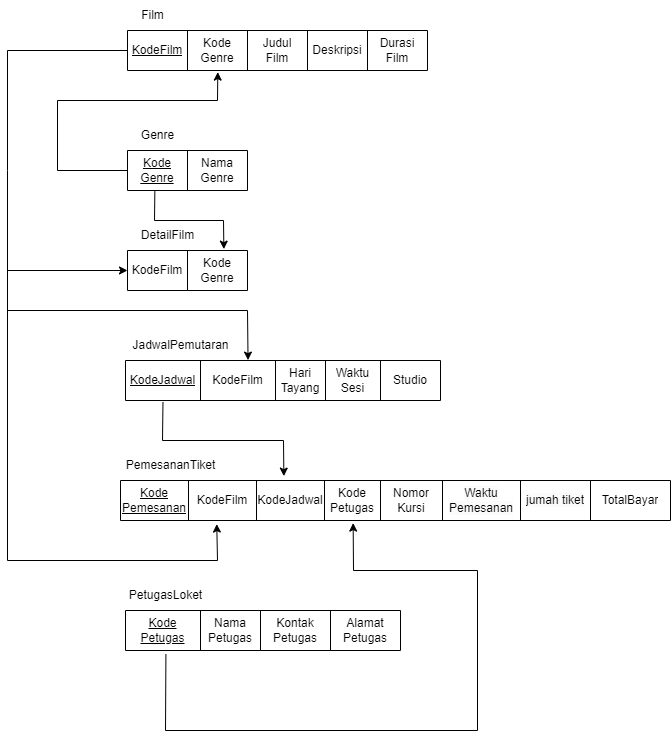

The diagram above was exported from draw.io. Its source (the exported page's mxGraphModel, read from the mxfile embedded in the PNG):
<mxGraphModel dx="1723" dy="806" grid="1" gridSize="10" guides="1" tooltips="1" connect="1" arrows="1" fold="1" page="1" pageScale="1" pageWidth="850" pageHeight="1100" math="0" shadow="0">
  <root>
    <mxCell id="0" />
    <mxCell id="1" parent="0" />
    <mxCell id="R9Jttoh0nBT9D3WDW9cu-33" value="Film" style="text;html=1;align=center;verticalAlign=middle;resizable=0;points=[];autosize=1;strokeColor=none;fillColor=none;" parent="1" vertex="1">
      <mxGeometry x="160" y="100" width="50" height="30" as="geometry" />
    </mxCell>
    <mxCell id="R9Jttoh0nBT9D3WDW9cu-34" value="JadwalPemutaran" style="text;html=1;align=center;verticalAlign=middle;resizable=0;points=[];autosize=1;strokeColor=none;fillColor=none;" parent="1" vertex="1">
      <mxGeometry x="153" y="430" width="120" height="30" as="geometry" />
    </mxCell>
    <mxCell id="R9Jttoh0nBT9D3WDW9cu-42" value="PetugasLoket" style="text;html=1;align=center;verticalAlign=middle;resizable=0;points=[];autosize=1;strokeColor=none;fillColor=none;" parent="1" vertex="1">
      <mxGeometry x="148" y="680" width="100" height="30" as="geometry" />
    </mxCell>
    <mxCell id="R9Jttoh0nBT9D3WDW9cu-44" value="PemesananTiket" style="text;html=1;align=center;verticalAlign=middle;resizable=0;points=[];autosize=1;strokeColor=none;fillColor=none;" parent="1" vertex="1">
      <mxGeometry x="148" y="550" width="110" height="30" as="geometry" />
    </mxCell>
    <mxCell id="R9Jttoh0nBT9D3WDW9cu-45" value="" style="shape=table;startSize=0;container=1;collapsible=0;childLayout=tableLayout;" parent="1" vertex="1">
      <mxGeometry x="160" y="130" width="300" height="40" as="geometry" />
    </mxCell>
    <mxCell id="R9Jttoh0nBT9D3WDW9cu-46" value="" style="shape=tableRow;horizontal=0;startSize=0;swimlaneHead=0;swimlaneBody=0;strokeColor=inherit;top=0;left=0;bottom=0;right=0;collapsible=0;dropTarget=0;fillColor=none;points=[[0,0.5],[1,0.5]];portConstraint=eastwest;" parent="R9Jttoh0nBT9D3WDW9cu-45" vertex="1">
      <mxGeometry width="300" height="40" as="geometry" />
    </mxCell>
    <mxCell id="R9Jttoh0nBT9D3WDW9cu-98" value="&lt;u&gt;KodeFilm&lt;/u&gt;" style="shape=partialRectangle;html=1;whiteSpace=wrap;connectable=0;strokeColor=inherit;overflow=hidden;fillColor=none;top=0;left=0;bottom=0;right=0;pointerEvents=1;" parent="R9Jttoh0nBT9D3WDW9cu-46" vertex="1">
      <mxGeometry width="60" height="40" as="geometry">
        <mxRectangle width="60" height="40" as="alternateBounds" />
      </mxGeometry>
    </mxCell>
    <mxCell id="wKCh2V_frDV9IBO8eTKP-6" value="Kode&lt;div&gt;Genre&lt;/div&gt;" style="shape=partialRectangle;html=1;whiteSpace=wrap;connectable=0;strokeColor=inherit;overflow=hidden;fillColor=none;top=0;left=0;bottom=0;right=0;pointerEvents=1;" vertex="1" parent="R9Jttoh0nBT9D3WDW9cu-46">
      <mxGeometry x="60" width="60" height="40" as="geometry">
        <mxRectangle width="60" height="40" as="alternateBounds" />
      </mxGeometry>
    </mxCell>
    <mxCell id="R9Jttoh0nBT9D3WDW9cu-47" value="Judul&lt;div&gt;Film&lt;/div&gt;" style="shape=partialRectangle;html=1;whiteSpace=wrap;connectable=0;strokeColor=inherit;overflow=hidden;fillColor=none;top=0;left=0;bottom=0;right=0;pointerEvents=1;" parent="R9Jttoh0nBT9D3WDW9cu-46" vertex="1">
      <mxGeometry x="120" width="60" height="40" as="geometry">
        <mxRectangle width="60" height="40" as="alternateBounds" />
      </mxGeometry>
    </mxCell>
    <mxCell id="R9Jttoh0nBT9D3WDW9cu-48" value="Deskripsi" style="shape=partialRectangle;html=1;whiteSpace=wrap;connectable=0;strokeColor=inherit;overflow=hidden;fillColor=none;top=0;left=0;bottom=0;right=0;pointerEvents=1;" parent="R9Jttoh0nBT9D3WDW9cu-46" vertex="1">
      <mxGeometry x="180" width="60" height="40" as="geometry">
        <mxRectangle width="60" height="40" as="alternateBounds" />
      </mxGeometry>
    </mxCell>
    <mxCell id="R9Jttoh0nBT9D3WDW9cu-49" value="Durasi&lt;div&gt;Film&lt;/div&gt;" style="shape=partialRectangle;html=1;whiteSpace=wrap;connectable=0;strokeColor=inherit;overflow=hidden;fillColor=none;top=0;left=0;bottom=0;right=0;pointerEvents=1;" parent="R9Jttoh0nBT9D3WDW9cu-46" vertex="1">
      <mxGeometry x="240" width="60" height="40" as="geometry">
        <mxRectangle width="60" height="40" as="alternateBounds" />
      </mxGeometry>
    </mxCell>
    <mxCell id="R9Jttoh0nBT9D3WDW9cu-58" value="" style="shape=table;startSize=0;container=1;collapsible=0;childLayout=tableLayout;" parent="1" vertex="1">
      <mxGeometry x="158" y="460" width="315" height="40" as="geometry" />
    </mxCell>
    <mxCell id="R9Jttoh0nBT9D3WDW9cu-59" value="" style="shape=tableRow;horizontal=0;startSize=0;swimlaneHead=0;swimlaneBody=0;strokeColor=inherit;top=0;left=0;bottom=0;right=0;collapsible=0;dropTarget=0;fillColor=none;points=[[0,0.5],[1,0.5]];portConstraint=eastwest;" parent="R9Jttoh0nBT9D3WDW9cu-58" vertex="1">
      <mxGeometry width="315" height="40" as="geometry" />
    </mxCell>
    <mxCell id="R9Jttoh0nBT9D3WDW9cu-99" value="&lt;u&gt;KodeJadwal&lt;/u&gt;" style="shape=partialRectangle;html=1;whiteSpace=wrap;connectable=0;strokeColor=inherit;overflow=hidden;fillColor=none;top=0;left=0;bottom=0;right=0;pointerEvents=1;" parent="R9Jttoh0nBT9D3WDW9cu-59" vertex="1">
      <mxGeometry width="75" height="40" as="geometry">
        <mxRectangle width="75" height="40" as="alternateBounds" />
      </mxGeometry>
    </mxCell>
    <mxCell id="wKCh2V_frDV9IBO8eTKP-5" value="KodeFilm" style="shape=partialRectangle;html=1;whiteSpace=wrap;connectable=0;strokeColor=inherit;overflow=hidden;fillColor=none;top=0;left=0;bottom=0;right=0;pointerEvents=1;" vertex="1" parent="R9Jttoh0nBT9D3WDW9cu-59">
      <mxGeometry x="75" width="75" height="40" as="geometry">
        <mxRectangle width="75" height="40" as="alternateBounds" />
      </mxGeometry>
    </mxCell>
    <mxCell id="R9Jttoh0nBT9D3WDW9cu-60" value="Hari&lt;div&gt;Tayang&lt;/div&gt;" style="shape=partialRectangle;html=1;whiteSpace=wrap;connectable=0;strokeColor=inherit;overflow=hidden;fillColor=none;top=0;left=0;bottom=0;right=0;pointerEvents=1;" parent="R9Jttoh0nBT9D3WDW9cu-59" vertex="1">
      <mxGeometry x="150" width="50" height="40" as="geometry">
        <mxRectangle width="50" height="40" as="alternateBounds" />
      </mxGeometry>
    </mxCell>
    <mxCell id="R9Jttoh0nBT9D3WDW9cu-61" value="Waktu&lt;div&gt;Sesi&lt;/div&gt;" style="shape=partialRectangle;html=1;whiteSpace=wrap;connectable=0;strokeColor=inherit;overflow=hidden;fillColor=none;top=0;left=0;bottom=0;right=0;pointerEvents=1;" parent="R9Jttoh0nBT9D3WDW9cu-59" vertex="1">
      <mxGeometry x="200" width="55" height="40" as="geometry">
        <mxRectangle width="55" height="40" as="alternateBounds" />
      </mxGeometry>
    </mxCell>
    <mxCell id="R9Jttoh0nBT9D3WDW9cu-62" value="Studio" style="shape=partialRectangle;html=1;whiteSpace=wrap;connectable=0;strokeColor=inherit;overflow=hidden;fillColor=none;top=0;left=0;bottom=0;right=0;pointerEvents=1;" parent="R9Jttoh0nBT9D3WDW9cu-59" vertex="1">
      <mxGeometry x="255" width="60" height="40" as="geometry">
        <mxRectangle width="60" height="40" as="alternateBounds" />
      </mxGeometry>
    </mxCell>
    <mxCell id="R9Jttoh0nBT9D3WDW9cu-64" value="" style="shape=table;startSize=0;container=1;collapsible=0;childLayout=tableLayout;" parent="1" vertex="1">
      <mxGeometry x="153" y="580" width="550" height="40" as="geometry" />
    </mxCell>
    <mxCell id="R9Jttoh0nBT9D3WDW9cu-65" value="" style="shape=tableRow;horizontal=0;startSize=0;swimlaneHead=0;swimlaneBody=0;strokeColor=inherit;top=0;left=0;bottom=0;right=0;collapsible=0;dropTarget=0;fillColor=none;points=[[0,0.5],[1,0.5]];portConstraint=eastwest;" parent="R9Jttoh0nBT9D3WDW9cu-64" vertex="1">
      <mxGeometry width="550" height="40" as="geometry" />
    </mxCell>
    <mxCell id="wKCh2V_frDV9IBO8eTKP-3" value="&lt;u&gt;Kode&lt;/u&gt;&lt;div&gt;&lt;u&gt;Pemesanan&lt;/u&gt;&lt;/div&gt;" style="shape=partialRectangle;html=1;whiteSpace=wrap;connectable=0;strokeColor=inherit;overflow=hidden;fillColor=none;top=0;left=0;bottom=0;right=0;pointerEvents=1;" vertex="1" parent="R9Jttoh0nBT9D3WDW9cu-65">
      <mxGeometry width="68" height="40" as="geometry">
        <mxRectangle width="68" height="40" as="alternateBounds" />
      </mxGeometry>
    </mxCell>
    <mxCell id="wKCh2V_frDV9IBO8eTKP-2" value="KodeFilm" style="shape=partialRectangle;html=1;whiteSpace=wrap;connectable=0;strokeColor=inherit;overflow=hidden;fillColor=none;top=0;left=0;bottom=0;right=0;pointerEvents=1;" vertex="1" parent="R9Jttoh0nBT9D3WDW9cu-65">
      <mxGeometry x="68" width="68" height="40" as="geometry">
        <mxRectangle width="68" height="40" as="alternateBounds" />
      </mxGeometry>
    </mxCell>
    <mxCell id="R9Jttoh0nBT9D3WDW9cu-66" value="KodeJadwal" style="shape=partialRectangle;html=1;whiteSpace=wrap;connectable=0;strokeColor=inherit;overflow=hidden;fillColor=none;top=0;left=0;bottom=0;right=0;pointerEvents=1;" parent="R9Jttoh0nBT9D3WDW9cu-65" vertex="1">
      <mxGeometry x="136" width="68" height="40" as="geometry">
        <mxRectangle width="68" height="40" as="alternateBounds" />
      </mxGeometry>
    </mxCell>
    <mxCell id="R9Jttoh0nBT9D3WDW9cu-67" value="Kode&lt;div&gt;Petugas&lt;/div&gt;" style="shape=partialRectangle;html=1;whiteSpace=wrap;connectable=0;strokeColor=inherit;overflow=hidden;fillColor=none;top=0;left=0;bottom=0;right=0;pointerEvents=1;" parent="R9Jttoh0nBT9D3WDW9cu-65" vertex="1">
      <mxGeometry x="204" width="56" height="40" as="geometry">
        <mxRectangle width="56" height="40" as="alternateBounds" />
      </mxGeometry>
    </mxCell>
    <mxCell id="R9Jttoh0nBT9D3WDW9cu-68" value="Nomor&lt;div&gt;Kursi&lt;/div&gt;" style="shape=partialRectangle;html=1;whiteSpace=wrap;connectable=0;strokeColor=inherit;overflow=hidden;fillColor=none;top=0;left=0;bottom=0;right=0;pointerEvents=1;" parent="R9Jttoh0nBT9D3WDW9cu-65" vertex="1">
      <mxGeometry x="260" width="62" height="40" as="geometry">
        <mxRectangle width="62" height="40" as="alternateBounds" />
      </mxGeometry>
    </mxCell>
    <mxCell id="R9Jttoh0nBT9D3WDW9cu-69" value="&lt;span style=&quot;color: rgb(0, 0, 0); font-family: Helvetica; font-size: 12px; font-style: normal; font-variant-ligatures: normal; font-variant-caps: normal; font-weight: 400; letter-spacing: normal; orphans: 2; text-align: center; text-indent: 0px; text-transform: none; widows: 2; word-spacing: 0px; -webkit-text-stroke-width: 0px; white-space: normal; background-color: rgb(251, 251, 251); text-decoration-thickness: initial; text-decoration-style: initial; text-decoration-color: initial; display: inline !important; float: none;&quot;&gt;Waktu&lt;/span&gt;&lt;div&gt;&lt;span style=&quot;color: rgb(0, 0, 0); font-family: Helvetica; font-size: 12px; font-style: normal; font-variant-ligatures: normal; font-variant-caps: normal; font-weight: 400; letter-spacing: normal; orphans: 2; text-align: center; text-indent: 0px; text-transform: none; widows: 2; word-spacing: 0px; -webkit-text-stroke-width: 0px; white-space: normal; background-color: rgb(251, 251, 251); text-decoration-thickness: initial; text-decoration-style: initial; text-decoration-color: initial; display: inline !important; float: none;&quot;&gt;Pemesanan&lt;/span&gt;&lt;/div&gt;" style="shape=partialRectangle;html=1;whiteSpace=wrap;connectable=0;strokeColor=inherit;overflow=hidden;fillColor=none;top=0;left=0;bottom=0;right=0;pointerEvents=1;" parent="R9Jttoh0nBT9D3WDW9cu-65" vertex="1">
      <mxGeometry x="322" width="78" height="40" as="geometry">
        <mxRectangle width="78" height="40" as="alternateBounds" />
      </mxGeometry>
    </mxCell>
    <mxCell id="R9Jttoh0nBT9D3WDW9cu-70" value="&lt;span style=&quot;color: rgb(0, 0, 0); font-family: Helvetica; font-size: 12px; font-style: normal; font-variant-ligatures: normal; font-variant-caps: normal; font-weight: 400; letter-spacing: normal; orphans: 2; text-align: center; text-indent: 0px; text-transform: none; widows: 2; word-spacing: 0px; -webkit-text-stroke-width: 0px; white-space: normal; background-color: rgb(251, 251, 251); text-decoration-thickness: initial; text-decoration-style: initial; text-decoration-color: initial; display: inline !important; float: none;&quot;&gt;jumah tiket&lt;/span&gt;" style="shape=partialRectangle;html=1;whiteSpace=wrap;connectable=0;strokeColor=inherit;overflow=hidden;fillColor=none;top=0;left=0;bottom=0;right=0;pointerEvents=1;" parent="R9Jttoh0nBT9D3WDW9cu-65" vertex="1">
      <mxGeometry x="400" width="70" height="40" as="geometry">
        <mxRectangle width="70" height="40" as="alternateBounds" />
      </mxGeometry>
    </mxCell>
    <mxCell id="R9Jttoh0nBT9D3WDW9cu-71" value="TotalBayar" style="shape=partialRectangle;html=1;whiteSpace=wrap;connectable=0;strokeColor=inherit;overflow=hidden;fillColor=none;top=0;left=0;bottom=0;right=0;pointerEvents=1;" parent="R9Jttoh0nBT9D3WDW9cu-65" vertex="1">
      <mxGeometry x="470" width="80" height="40" as="geometry">
        <mxRectangle width="80" height="40" as="alternateBounds" />
      </mxGeometry>
    </mxCell>
    <mxCell id="R9Jttoh0nBT9D3WDW9cu-76" value="" style="shape=table;startSize=0;container=1;collapsible=0;childLayout=tableLayout;" parent="1" vertex="1">
      <mxGeometry x="158" y="710" width="275" height="40" as="geometry" />
    </mxCell>
    <mxCell id="R9Jttoh0nBT9D3WDW9cu-77" value="" style="shape=tableRow;horizontal=0;startSize=0;swimlaneHead=0;swimlaneBody=0;strokeColor=inherit;top=0;left=0;bottom=0;right=0;collapsible=0;dropTarget=0;fillColor=none;points=[[0,0.5],[1,0.5]];portConstraint=eastwest;" parent="R9Jttoh0nBT9D3WDW9cu-76" vertex="1">
      <mxGeometry width="275" height="40" as="geometry" />
    </mxCell>
    <mxCell id="R9Jttoh0nBT9D3WDW9cu-78" value="&lt;u&gt;Kode&lt;/u&gt;&lt;div&gt;&lt;u&gt;Petugas&lt;/u&gt;&lt;/div&gt;" style="shape=partialRectangle;html=1;whiteSpace=wrap;connectable=0;strokeColor=inherit;overflow=hidden;fillColor=none;top=0;left=0;bottom=0;right=0;pointerEvents=1;" parent="R9Jttoh0nBT9D3WDW9cu-77" vertex="1">
      <mxGeometry width="75" height="40" as="geometry">
        <mxRectangle width="75" height="40" as="alternateBounds" />
      </mxGeometry>
    </mxCell>
    <mxCell id="R9Jttoh0nBT9D3WDW9cu-79" value="Nama Petugas" style="shape=partialRectangle;html=1;whiteSpace=wrap;connectable=0;strokeColor=inherit;overflow=hidden;fillColor=none;top=0;left=0;bottom=0;right=0;pointerEvents=1;" parent="R9Jttoh0nBT9D3WDW9cu-77" vertex="1">
      <mxGeometry x="75" width="60" height="40" as="geometry">
        <mxRectangle width="60" height="40" as="alternateBounds" />
      </mxGeometry>
    </mxCell>
    <mxCell id="R9Jttoh0nBT9D3WDW9cu-80" value="Kontak Petugas" style="shape=partialRectangle;html=1;whiteSpace=wrap;connectable=0;strokeColor=inherit;overflow=hidden;fillColor=none;top=0;left=0;bottom=0;right=0;pointerEvents=1;" parent="R9Jttoh0nBT9D3WDW9cu-77" vertex="1">
      <mxGeometry x="135" width="70" height="40" as="geometry">
        <mxRectangle width="70" height="40" as="alternateBounds" />
      </mxGeometry>
    </mxCell>
    <mxCell id="wKCh2V_frDV9IBO8eTKP-4" value="Alamat&lt;div&gt;Petugas&lt;/div&gt;" style="shape=partialRectangle;html=1;whiteSpace=wrap;connectable=0;strokeColor=inherit;overflow=hidden;fillColor=none;top=0;left=0;bottom=0;right=0;pointerEvents=1;" vertex="1" parent="R9Jttoh0nBT9D3WDW9cu-77">
      <mxGeometry x="205" width="70" height="40" as="geometry">
        <mxRectangle width="70" height="40" as="alternateBounds" />
      </mxGeometry>
    </mxCell>
    <mxCell id="R9Jttoh0nBT9D3WDW9cu-112" value="Genre" style="text;html=1;align=center;verticalAlign=middle;resizable=0;points=[];autosize=1;strokeColor=none;fillColor=none;" parent="1" vertex="1">
      <mxGeometry x="160" y="220" width="60" height="30" as="geometry" />
    </mxCell>
    <mxCell id="R9Jttoh0nBT9D3WDW9cu-113" value="" style="shape=table;startSize=0;container=1;collapsible=0;childLayout=tableLayout;" parent="1" vertex="1">
      <mxGeometry x="160" y="250" width="120" height="40" as="geometry" />
    </mxCell>
    <mxCell id="R9Jttoh0nBT9D3WDW9cu-114" value="" style="shape=tableRow;horizontal=0;startSize=0;swimlaneHead=0;swimlaneBody=0;strokeColor=inherit;top=0;left=0;bottom=0;right=0;collapsible=0;dropTarget=0;fillColor=none;points=[[0,0.5],[1,0.5]];portConstraint=eastwest;" parent="R9Jttoh0nBT9D3WDW9cu-113" vertex="1">
      <mxGeometry width="120" height="40" as="geometry" />
    </mxCell>
    <mxCell id="R9Jttoh0nBT9D3WDW9cu-115" value="&lt;u&gt;Kode&lt;/u&gt;&lt;div&gt;&lt;u&gt;Genre&lt;/u&gt;&lt;/div&gt;" style="shape=partialRectangle;html=1;whiteSpace=wrap;connectable=0;strokeColor=inherit;overflow=hidden;fillColor=none;top=0;left=0;bottom=0;right=0;pointerEvents=1;" parent="R9Jttoh0nBT9D3WDW9cu-114" vertex="1">
      <mxGeometry width="60" height="40" as="geometry">
        <mxRectangle width="60" height="40" as="alternateBounds" />
      </mxGeometry>
    </mxCell>
    <mxCell id="R9Jttoh0nBT9D3WDW9cu-116" value="Nama&lt;div&gt;Genre&lt;/div&gt;" style="shape=partialRectangle;html=1;whiteSpace=wrap;connectable=0;strokeColor=inherit;overflow=hidden;fillColor=none;top=0;left=0;bottom=0;right=0;pointerEvents=1;" parent="R9Jttoh0nBT9D3WDW9cu-114" vertex="1">
      <mxGeometry x="60" width="60" height="40" as="geometry">
        <mxRectangle width="60" height="40" as="alternateBounds" />
      </mxGeometry>
    </mxCell>
    <mxCell id="R9Jttoh0nBT9D3WDW9cu-117" value="DetailFilm" style="text;html=1;align=center;verticalAlign=middle;resizable=0;points=[];autosize=1;strokeColor=none;fillColor=none;" parent="1" vertex="1">
      <mxGeometry x="160" y="320" width="80" height="30" as="geometry" />
    </mxCell>
    <mxCell id="R9Jttoh0nBT9D3WDW9cu-118" value="" style="shape=table;startSize=0;container=1;collapsible=0;childLayout=tableLayout;" parent="1" vertex="1">
      <mxGeometry x="160" y="350" width="120" height="40" as="geometry" />
    </mxCell>
    <mxCell id="R9Jttoh0nBT9D3WDW9cu-119" value="" style="shape=tableRow;horizontal=0;startSize=0;swimlaneHead=0;swimlaneBody=0;strokeColor=inherit;top=0;left=0;bottom=0;right=0;collapsible=0;dropTarget=0;fillColor=none;points=[[0,0.5],[1,0.5]];portConstraint=eastwest;" parent="R9Jttoh0nBT9D3WDW9cu-118" vertex="1">
      <mxGeometry width="120" height="40" as="geometry" />
    </mxCell>
    <mxCell id="R9Jttoh0nBT9D3WDW9cu-120" value="KodeFilm" style="shape=partialRectangle;html=1;whiteSpace=wrap;connectable=0;strokeColor=inherit;overflow=hidden;fillColor=none;top=0;left=0;bottom=0;right=0;pointerEvents=1;" parent="R9Jttoh0nBT9D3WDW9cu-119" vertex="1">
      <mxGeometry width="60" height="40" as="geometry">
        <mxRectangle width="60" height="40" as="alternateBounds" />
      </mxGeometry>
    </mxCell>
    <mxCell id="R9Jttoh0nBT9D3WDW9cu-121" value="Kode&lt;div&gt;Genre&lt;/div&gt;" style="shape=partialRectangle;html=1;whiteSpace=wrap;connectable=0;strokeColor=inherit;overflow=hidden;fillColor=none;top=0;left=0;bottom=0;right=0;pointerEvents=1;" parent="R9Jttoh0nBT9D3WDW9cu-119" vertex="1">
      <mxGeometry x="60" width="60" height="40" as="geometry">
        <mxRectangle width="60" height="40" as="alternateBounds" />
      </mxGeometry>
    </mxCell>
    <mxCell id="wKCh2V_frDV9IBO8eTKP-7" value="" style="endArrow=classic;html=1;rounded=0;exitX=0;exitY=0.5;exitDx=0;exitDy=0;entryX=0.301;entryY=1.04;entryDx=0;entryDy=0;entryPerimeter=0;" edge="1" parent="1" source="R9Jttoh0nBT9D3WDW9cu-114" target="R9Jttoh0nBT9D3WDW9cu-46">
      <mxGeometry width="50" height="50" relative="1" as="geometry">
        <mxPoint x="350" y="400" as="sourcePoint" />
        <mxPoint x="300" y="450" as="targetPoint" />
        <Array as="points">
          <mxPoint x="90" y="270" />
          <mxPoint x="90" y="200" />
          <mxPoint x="250" y="200" />
        </Array>
      </mxGeometry>
    </mxCell>
    <mxCell id="wKCh2V_frDV9IBO8eTKP-8" value="" style="endArrow=classic;html=1;rounded=0;exitX=0;exitY=0.5;exitDx=0;exitDy=0;entryX=0;entryY=0.5;entryDx=0;entryDy=0;" edge="1" parent="1" source="R9Jttoh0nBT9D3WDW9cu-46" target="R9Jttoh0nBT9D3WDW9cu-119">
      <mxGeometry width="50" height="50" relative="1" as="geometry">
        <mxPoint x="300" y="470" as="sourcePoint" />
        <mxPoint x="350" y="420" as="targetPoint" />
        <Array as="points">
          <mxPoint x="40" y="150" />
          <mxPoint x="40" y="270" />
          <mxPoint x="40" y="370" />
        </Array>
      </mxGeometry>
    </mxCell>
    <mxCell id="wKCh2V_frDV9IBO8eTKP-10" value="" style="endArrow=classic;html=1;rounded=0;exitX=0.228;exitY=0.99;exitDx=0;exitDy=0;exitPerimeter=0;entryX=0.803;entryY=-0.035;entryDx=0;entryDy=0;entryPerimeter=0;" edge="1" parent="1" source="R9Jttoh0nBT9D3WDW9cu-114" target="R9Jttoh0nBT9D3WDW9cu-119">
      <mxGeometry width="50" height="50" relative="1" as="geometry">
        <mxPoint x="300" y="330" as="sourcePoint" />
        <mxPoint x="350" y="280" as="targetPoint" />
        <Array as="points">
          <mxPoint x="187" y="320" />
          <mxPoint x="256" y="320" />
        </Array>
      </mxGeometry>
    </mxCell>
    <mxCell id="wKCh2V_frDV9IBO8eTKP-11" value="" style="endArrow=classic;html=1;rounded=0;exitX=0.119;exitY=1.04;exitDx=0;exitDy=0;exitPerimeter=0;entryX=0.297;entryY=-0.11;entryDx=0;entryDy=0;entryPerimeter=0;" edge="1" parent="1" source="R9Jttoh0nBT9D3WDW9cu-59" target="R9Jttoh0nBT9D3WDW9cu-65">
      <mxGeometry width="50" height="50" relative="1" as="geometry">
        <mxPoint x="300" y="650" as="sourcePoint" />
        <mxPoint x="350" y="600" as="targetPoint" />
        <Array as="points">
          <mxPoint x="195" y="540" />
          <mxPoint x="316" y="540" />
        </Array>
      </mxGeometry>
    </mxCell>
    <mxCell id="wKCh2V_frDV9IBO8eTKP-12" value="" style="endArrow=classic;html=1;rounded=0;entryX=0.175;entryY=1.09;entryDx=0;entryDy=0;entryPerimeter=0;" edge="1" parent="1" target="R9Jttoh0nBT9D3WDW9cu-65">
      <mxGeometry width="50" height="50" relative="1" as="geometry">
        <mxPoint x="40" y="340" as="sourcePoint" />
        <mxPoint x="350" y="460" as="targetPoint" />
        <Array as="points">
          <mxPoint x="40" y="660" />
          <mxPoint x="250" y="660" />
        </Array>
      </mxGeometry>
    </mxCell>
    <mxCell id="wKCh2V_frDV9IBO8eTKP-13" value="" style="endArrow=classic;html=1;rounded=0;exitX=0.147;exitY=1.09;exitDx=0;exitDy=0;exitPerimeter=0;entryX=0.423;entryY=1.065;entryDx=0;entryDy=0;entryPerimeter=0;" edge="1" parent="1" source="R9Jttoh0nBT9D3WDW9cu-77" target="R9Jttoh0nBT9D3WDW9cu-65">
      <mxGeometry width="50" height="50" relative="1" as="geometry">
        <mxPoint x="300" y="520" as="sourcePoint" />
        <mxPoint x="350" y="470" as="targetPoint" />
        <Array as="points">
          <mxPoint x="198" y="830" />
          <mxPoint x="510" y="830" />
          <mxPoint x="510" y="670" />
          <mxPoint x="386" y="670" />
        </Array>
      </mxGeometry>
    </mxCell>
    <mxCell id="wKCh2V_frDV9IBO8eTKP-14" value="" style="endArrow=classic;html=1;rounded=0;entryX=0.389;entryY=-0.01;entryDx=0;entryDy=0;entryPerimeter=0;" edge="1" parent="1" target="R9Jttoh0nBT9D3WDW9cu-59">
      <mxGeometry width="50" height="50" relative="1" as="geometry">
        <mxPoint x="40" y="410" as="sourcePoint" />
        <mxPoint x="350" y="410" as="targetPoint" />
        <Array as="points">
          <mxPoint x="280" y="410" />
        </Array>
      </mxGeometry>
    </mxCell>
  </root>
</mxGraphModel>